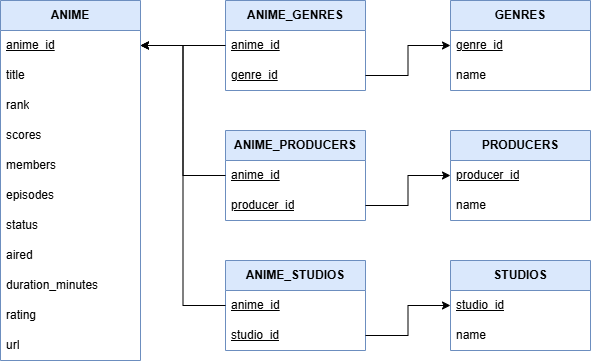

The diagram above was exported from draw.io. Its source (the exported page's mxGraphModel, read from the mxfile embedded in the PNG):
<mxGraphModel dx="1340" dy="828" grid="1" gridSize="10" guides="1" tooltips="1" connect="1" arrows="1" fold="1" page="1" pageScale="1" pageWidth="850" pageHeight="1100" math="0" shadow="0">
  <root>
    <mxCell id="0" />
    <mxCell id="1" parent="0" />
    <mxCell id="7qHbiKp6RAIVd_c0eX0y-1" parent="1" style="swimlane;fontStyle=0;childLayout=stackLayout;horizontal=1;startSize=30;horizontalStack=0;resizeParent=1;resizeParentMax=0;resizeLast=0;collapsible=1;marginBottom=0;whiteSpace=wrap;html=1;fillColor=#dae8fc;strokeColor=#6c8ebf;" value="&lt;b&gt;ANIME&lt;/b&gt;" vertex="1">
      <mxGeometry height="360" width="140" x="310" y="790" as="geometry" />
    </mxCell>
    <mxCell id="7qHbiKp6RAIVd_c0eX0y-2" parent="7qHbiKp6RAIVd_c0eX0y-1" style="text;strokeColor=none;fillColor=none;align=left;verticalAlign=middle;spacingLeft=4;spacingRight=4;overflow=hidden;points=[[0,0.5],[1,0.5]];portConstraint=eastwest;rotatable=0;whiteSpace=wrap;html=1;" value="&lt;u&gt;anime_id&lt;/u&gt;" vertex="1">
      <mxGeometry height="30" width="140" y="30" as="geometry" />
    </mxCell>
    <mxCell id="7qHbiKp6RAIVd_c0eX0y-3" parent="7qHbiKp6RAIVd_c0eX0y-1" style="text;strokeColor=none;fillColor=none;align=left;verticalAlign=middle;spacingLeft=4;spacingRight=4;overflow=hidden;points=[[0,0.5],[1,0.5]];portConstraint=eastwest;rotatable=0;whiteSpace=wrap;html=1;" value="title" vertex="1">
      <mxGeometry height="30" width="140" y="60" as="geometry" />
    </mxCell>
    <mxCell id="7qHbiKp6RAIVd_c0eX0y-4" parent="7qHbiKp6RAIVd_c0eX0y-1" style="text;strokeColor=none;fillColor=none;align=left;verticalAlign=middle;spacingLeft=4;spacingRight=4;overflow=hidden;points=[[0,0.5],[1,0.5]];portConstraint=eastwest;rotatable=0;whiteSpace=wrap;html=1;" value="rank" vertex="1">
      <mxGeometry height="30" width="140" y="90" as="geometry" />
    </mxCell>
    <mxCell id="7qHbiKp6RAIVd_c0eX0y-5" parent="7qHbiKp6RAIVd_c0eX0y-1" style="text;strokeColor=none;fillColor=none;align=left;verticalAlign=middle;spacingLeft=4;spacingRight=4;overflow=hidden;points=[[0,0.5],[1,0.5]];portConstraint=eastwest;rotatable=0;whiteSpace=wrap;html=1;" value="scores" vertex="1">
      <mxGeometry height="30" width="140" y="120" as="geometry" />
    </mxCell>
    <mxCell id="7qHbiKp6RAIVd_c0eX0y-6" parent="7qHbiKp6RAIVd_c0eX0y-1" style="text;strokeColor=none;fillColor=none;align=left;verticalAlign=middle;spacingLeft=4;spacingRight=4;overflow=hidden;points=[[0,0.5],[1,0.5]];portConstraint=eastwest;rotatable=0;whiteSpace=wrap;html=1;" value="members" vertex="1">
      <mxGeometry height="30" width="140" y="150" as="geometry" />
    </mxCell>
    <mxCell id="7qHbiKp6RAIVd_c0eX0y-7" parent="7qHbiKp6RAIVd_c0eX0y-1" style="text;strokeColor=none;fillColor=none;align=left;verticalAlign=middle;spacingLeft=4;spacingRight=4;overflow=hidden;points=[[0,0.5],[1,0.5]];portConstraint=eastwest;rotatable=0;whiteSpace=wrap;html=1;" value="episodes" vertex="1">
      <mxGeometry height="30" width="140" y="180" as="geometry" />
    </mxCell>
    <mxCell id="7qHbiKp6RAIVd_c0eX0y-8" parent="7qHbiKp6RAIVd_c0eX0y-1" style="text;strokeColor=none;fillColor=none;align=left;verticalAlign=middle;spacingLeft=4;spacingRight=4;overflow=hidden;points=[[0,0.5],[1,0.5]];portConstraint=eastwest;rotatable=0;whiteSpace=wrap;html=1;" value="status" vertex="1">
      <mxGeometry height="30" width="140" y="210" as="geometry" />
    </mxCell>
    <mxCell id="7qHbiKp6RAIVd_c0eX0y-9" parent="7qHbiKp6RAIVd_c0eX0y-1" style="text;strokeColor=none;fillColor=none;align=left;verticalAlign=middle;spacingLeft=4;spacingRight=4;overflow=hidden;points=[[0,0.5],[1,0.5]];portConstraint=eastwest;rotatable=0;whiteSpace=wrap;html=1;" value="aired" vertex="1">
      <mxGeometry height="30" width="140" y="240" as="geometry" />
    </mxCell>
    <mxCell id="7qHbiKp6RAIVd_c0eX0y-10" parent="7qHbiKp6RAIVd_c0eX0y-1" style="text;strokeColor=none;fillColor=none;align=left;verticalAlign=middle;spacingLeft=4;spacingRight=4;overflow=hidden;points=[[0,0.5],[1,0.5]];portConstraint=eastwest;rotatable=0;whiteSpace=wrap;html=1;" value="duration_minutes" vertex="1">
      <mxGeometry height="30" width="140" y="270" as="geometry" />
    </mxCell>
    <mxCell id="7qHbiKp6RAIVd_c0eX0y-11" parent="7qHbiKp6RAIVd_c0eX0y-1" style="text;strokeColor=none;fillColor=none;align=left;verticalAlign=middle;spacingLeft=4;spacingRight=4;overflow=hidden;points=[[0,0.5],[1,0.5]];portConstraint=eastwest;rotatable=0;whiteSpace=wrap;html=1;" value="rating" vertex="1">
      <mxGeometry height="30" width="140" y="300" as="geometry" />
    </mxCell>
    <mxCell id="7qHbiKp6RAIVd_c0eX0y-12" parent="7qHbiKp6RAIVd_c0eX0y-1" style="text;strokeColor=none;fillColor=none;align=left;verticalAlign=middle;spacingLeft=4;spacingRight=4;overflow=hidden;points=[[0,0.5],[1,0.5]];portConstraint=eastwest;rotatable=0;whiteSpace=wrap;html=1;" value="url" vertex="1">
      <mxGeometry height="30" width="140" y="330" as="geometry" />
    </mxCell>
    <mxCell id="7qHbiKp6RAIVd_c0eX0y-13" parent="1" style="swimlane;fontStyle=0;childLayout=stackLayout;horizontal=1;startSize=30;horizontalStack=0;resizeParent=1;resizeParentMax=0;resizeLast=0;collapsible=1;marginBottom=0;whiteSpace=wrap;html=1;fillColor=#dae8fc;strokeColor=#6c8ebf;" value="&lt;b&gt;GENRES&lt;/b&gt;" vertex="1">
      <mxGeometry height="90" width="140" x="760" y="790" as="geometry" />
    </mxCell>
    <mxCell id="7qHbiKp6RAIVd_c0eX0y-14" parent="7qHbiKp6RAIVd_c0eX0y-13" style="text;strokeColor=none;fillColor=none;align=left;verticalAlign=middle;spacingLeft=4;spacingRight=4;overflow=hidden;points=[[0,0.5],[1,0.5]];portConstraint=eastwest;rotatable=0;whiteSpace=wrap;html=1;" value="&lt;u&gt;genre_id&lt;/u&gt;" vertex="1">
      <mxGeometry height="30" width="140" y="30" as="geometry" />
    </mxCell>
    <mxCell id="7qHbiKp6RAIVd_c0eX0y-15" parent="7qHbiKp6RAIVd_c0eX0y-13" style="text;strokeColor=none;fillColor=none;align=left;verticalAlign=middle;spacingLeft=4;spacingRight=4;overflow=hidden;points=[[0,0.5],[1,0.5]];portConstraint=eastwest;rotatable=0;whiteSpace=wrap;html=1;" value="name" vertex="1">
      <mxGeometry height="30" width="140" y="60" as="geometry" />
    </mxCell>
    <mxCell id="7qHbiKp6RAIVd_c0eX0y-16" parent="1" style="swimlane;fontStyle=0;childLayout=stackLayout;horizontal=1;startSize=30;horizontalStack=0;resizeParent=1;resizeParentMax=0;resizeLast=0;collapsible=1;marginBottom=0;whiteSpace=wrap;html=1;fillColor=#dae8fc;strokeColor=#6c8ebf;" value="&lt;b&gt;PRODUCERS&lt;/b&gt;" vertex="1">
      <mxGeometry height="90" width="140" x="760" y="920" as="geometry" />
    </mxCell>
    <mxCell id="7qHbiKp6RAIVd_c0eX0y-17" parent="7qHbiKp6RAIVd_c0eX0y-16" style="text;strokeColor=none;fillColor=none;align=left;verticalAlign=middle;spacingLeft=4;spacingRight=4;overflow=hidden;points=[[0,0.5],[1,0.5]];portConstraint=eastwest;rotatable=0;whiteSpace=wrap;html=1;" value="&lt;u&gt;producer_id&lt;/u&gt;" vertex="1">
      <mxGeometry height="30" width="140" y="30" as="geometry" />
    </mxCell>
    <mxCell id="7qHbiKp6RAIVd_c0eX0y-18" parent="7qHbiKp6RAIVd_c0eX0y-16" style="text;strokeColor=none;fillColor=none;align=left;verticalAlign=middle;spacingLeft=4;spacingRight=4;overflow=hidden;points=[[0,0.5],[1,0.5]];portConstraint=eastwest;rotatable=0;whiteSpace=wrap;html=1;" value="name" vertex="1">
      <mxGeometry height="30" width="140" y="60" as="geometry" />
    </mxCell>
    <mxCell id="7qHbiKp6RAIVd_c0eX0y-19" parent="1" style="swimlane;fontStyle=0;childLayout=stackLayout;horizontal=1;startSize=30;horizontalStack=0;resizeParent=1;resizeParentMax=0;resizeLast=0;collapsible=1;marginBottom=0;whiteSpace=wrap;html=1;fillColor=#dae8fc;strokeColor=#6c8ebf;" value="&lt;b&gt;STUDIOS&lt;/b&gt;" vertex="1">
      <mxGeometry height="90" width="140" x="760" y="1050" as="geometry" />
    </mxCell>
    <mxCell id="7qHbiKp6RAIVd_c0eX0y-20" parent="7qHbiKp6RAIVd_c0eX0y-19" style="text;strokeColor=none;fillColor=none;align=left;verticalAlign=middle;spacingLeft=4;spacingRight=4;overflow=hidden;points=[[0,0.5],[1,0.5]];portConstraint=eastwest;rotatable=0;whiteSpace=wrap;html=1;" value="&lt;u&gt;studio_id&lt;/u&gt;" vertex="1">
      <mxGeometry height="30" width="140" y="30" as="geometry" />
    </mxCell>
    <mxCell id="7qHbiKp6RAIVd_c0eX0y-21" parent="7qHbiKp6RAIVd_c0eX0y-19" style="text;strokeColor=none;fillColor=none;align=left;verticalAlign=middle;spacingLeft=4;spacingRight=4;overflow=hidden;points=[[0,0.5],[1,0.5]];portConstraint=eastwest;rotatable=0;whiteSpace=wrap;html=1;" value="name" vertex="1">
      <mxGeometry height="30" width="140" y="60" as="geometry" />
    </mxCell>
    <mxCell id="7qHbiKp6RAIVd_c0eX0y-22" parent="1" style="swimlane;fontStyle=0;childLayout=stackLayout;horizontal=1;startSize=30;horizontalStack=0;resizeParent=1;resizeParentMax=0;resizeLast=0;collapsible=1;marginBottom=0;whiteSpace=wrap;html=1;fillColor=#dae8fc;strokeColor=#6c8ebf;" value="&lt;b&gt;ANIME_GENRES&lt;/b&gt;" vertex="1">
      <mxGeometry height="90" width="140" x="535" y="790" as="geometry" />
    </mxCell>
    <mxCell id="7qHbiKp6RAIVd_c0eX0y-23" parent="7qHbiKp6RAIVd_c0eX0y-22" style="text;strokeColor=none;fillColor=none;align=left;verticalAlign=middle;spacingLeft=4;spacingRight=4;overflow=hidden;points=[[0,0.5],[1,0.5]];portConstraint=eastwest;rotatable=0;whiteSpace=wrap;html=1;" value="&lt;u&gt;anime_id&lt;/u&gt;" vertex="1">
      <mxGeometry height="30" width="140" y="30" as="geometry" />
    </mxCell>
    <mxCell id="7qHbiKp6RAIVd_c0eX0y-24" parent="7qHbiKp6RAIVd_c0eX0y-22" style="text;strokeColor=none;fillColor=none;align=left;verticalAlign=middle;spacingLeft=4;spacingRight=4;overflow=hidden;points=[[0,0.5],[1,0.5]];portConstraint=eastwest;rotatable=0;whiteSpace=wrap;html=1;" value="&lt;u&gt;genre_id&lt;/u&gt;" vertex="1">
      <mxGeometry height="30" width="140" y="60" as="geometry" />
    </mxCell>
    <mxCell id="7qHbiKp6RAIVd_c0eX0y-25" parent="1" style="swimlane;fontStyle=0;childLayout=stackLayout;horizontal=1;startSize=30;horizontalStack=0;resizeParent=1;resizeParentMax=0;resizeLast=0;collapsible=1;marginBottom=0;whiteSpace=wrap;html=1;fillColor=#dae8fc;strokeColor=#6c8ebf;" value="&lt;b&gt;ANIME_PRODUCERS&lt;/b&gt;" vertex="1">
      <mxGeometry height="90" width="140" x="535" y="920" as="geometry" />
    </mxCell>
    <mxCell id="7qHbiKp6RAIVd_c0eX0y-26" parent="7qHbiKp6RAIVd_c0eX0y-25" style="text;strokeColor=none;fillColor=none;align=left;verticalAlign=middle;spacingLeft=4;spacingRight=4;overflow=hidden;points=[[0,0.5],[1,0.5]];portConstraint=eastwest;rotatable=0;whiteSpace=wrap;html=1;" value="&lt;u&gt;anime_id&lt;/u&gt;" vertex="1">
      <mxGeometry height="30" width="140" y="30" as="geometry" />
    </mxCell>
    <mxCell id="7qHbiKp6RAIVd_c0eX0y-27" parent="7qHbiKp6RAIVd_c0eX0y-25" style="text;strokeColor=none;fillColor=none;align=left;verticalAlign=middle;spacingLeft=4;spacingRight=4;overflow=hidden;points=[[0,0.5],[1,0.5]];portConstraint=eastwest;rotatable=0;whiteSpace=wrap;html=1;" value="&lt;u&gt;producer_id&lt;/u&gt;" vertex="1">
      <mxGeometry height="30" width="140" y="60" as="geometry" />
    </mxCell>
    <mxCell id="7qHbiKp6RAIVd_c0eX0y-28" parent="1" style="swimlane;fontStyle=0;childLayout=stackLayout;horizontal=1;startSize=30;horizontalStack=0;resizeParent=1;resizeParentMax=0;resizeLast=0;collapsible=1;marginBottom=0;whiteSpace=wrap;html=1;fillColor=#dae8fc;strokeColor=#6c8ebf;" value="&lt;b&gt;ANIME_STUDIOS&lt;/b&gt;" vertex="1">
      <mxGeometry height="90" width="140" x="535" y="1050" as="geometry" />
    </mxCell>
    <mxCell id="7qHbiKp6RAIVd_c0eX0y-29" parent="7qHbiKp6RAIVd_c0eX0y-28" style="text;strokeColor=none;fillColor=none;align=left;verticalAlign=middle;spacingLeft=4;spacingRight=4;overflow=hidden;points=[[0,0.5],[1,0.5]];portConstraint=eastwest;rotatable=0;whiteSpace=wrap;html=1;" value="&lt;u&gt;anime_id&lt;/u&gt;" vertex="1">
      <mxGeometry height="30" width="140" y="30" as="geometry" />
    </mxCell>
    <mxCell id="7qHbiKp6RAIVd_c0eX0y-30" parent="7qHbiKp6RAIVd_c0eX0y-28" style="text;strokeColor=none;fillColor=none;align=left;verticalAlign=middle;spacingLeft=4;spacingRight=4;overflow=hidden;points=[[0,0.5],[1,0.5]];portConstraint=eastwest;rotatable=0;whiteSpace=wrap;html=1;" value="&lt;u&gt;studio_id&lt;/u&gt;" vertex="1">
      <mxGeometry height="30" width="140" y="60" as="geometry" />
    </mxCell>
    <mxCell id="7qHbiKp6RAIVd_c0eX0y-31" edge="1" parent="1" source="7qHbiKp6RAIVd_c0eX0y-24" style="edgeStyle=orthogonalEdgeStyle;rounded=0;orthogonalLoop=1;jettySize=auto;html=1;entryX=0;entryY=0.5;entryDx=0;entryDy=0;" target="7qHbiKp6RAIVd_c0eX0y-14">
      <mxGeometry relative="1" as="geometry" />
    </mxCell>
    <mxCell id="7qHbiKp6RAIVd_c0eX0y-32" edge="1" parent="1" source="7qHbiKp6RAIVd_c0eX0y-27" style="edgeStyle=orthogonalEdgeStyle;rounded=0;orthogonalLoop=1;jettySize=auto;html=1;entryX=0;entryY=0.5;entryDx=0;entryDy=0;" target="7qHbiKp6RAIVd_c0eX0y-16">
      <mxGeometry relative="1" as="geometry" />
    </mxCell>
    <mxCell id="7qHbiKp6RAIVd_c0eX0y-33" edge="1" parent="1" source="7qHbiKp6RAIVd_c0eX0y-30" style="edgeStyle=orthogonalEdgeStyle;rounded=0;orthogonalLoop=1;jettySize=auto;html=1;entryX=0;entryY=0.5;entryDx=0;entryDy=0;" target="7qHbiKp6RAIVd_c0eX0y-19">
      <mxGeometry relative="1" as="geometry" />
    </mxCell>
    <mxCell id="7qHbiKp6RAIVd_c0eX0y-34" edge="1" parent="1" source="7qHbiKp6RAIVd_c0eX0y-23" style="edgeStyle=orthogonalEdgeStyle;rounded=0;orthogonalLoop=1;jettySize=auto;html=1;entryX=1;entryY=0.5;entryDx=0;entryDy=0;" target="7qHbiKp6RAIVd_c0eX0y-2">
      <mxGeometry relative="1" as="geometry" />
    </mxCell>
    <mxCell id="7qHbiKp6RAIVd_c0eX0y-35" edge="1" parent="1" source="7qHbiKp6RAIVd_c0eX0y-26" style="edgeStyle=orthogonalEdgeStyle;rounded=0;orthogonalLoop=1;jettySize=auto;html=1;entryX=1;entryY=0.5;entryDx=0;entryDy=0;" target="7qHbiKp6RAIVd_c0eX0y-2">
      <mxGeometry relative="1" as="geometry" />
    </mxCell>
    <mxCell id="7qHbiKp6RAIVd_c0eX0y-36" edge="1" parent="1" source="7qHbiKp6RAIVd_c0eX0y-29" style="edgeStyle=orthogonalEdgeStyle;rounded=0;orthogonalLoop=1;jettySize=auto;html=1;entryX=1;entryY=0.5;entryDx=0;entryDy=0;" target="7qHbiKp6RAIVd_c0eX0y-2">
      <mxGeometry relative="1" as="geometry" />
    </mxCell>
  </root>
</mxGraphModel>